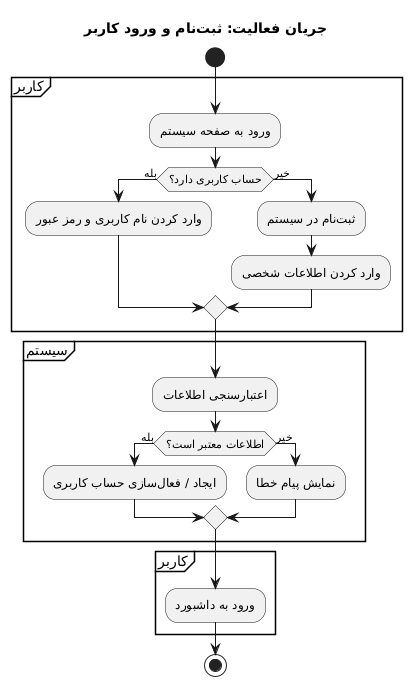

The diagram above was rendered by PlantUML. Its source (embedded in the PNG):
@startuml
title جریان فعالیت: ثبتنام و ورود کاربر

start

partition "کاربر" {
    :ورود به صفحه سیستم;
    if (حساب کاربری دارد؟) then (بله)
        :وارد کردن نام کاربری و رمز عبور;
    else (خیر)
        :ثبتنام در سیستم;
        :وارد کردن اطلاعات شخصی;
    endif
}

partition "سیستم" {
    :اعتبارسنجی اطلاعات;
    if (اطلاعات معتبر است؟) then (بله)
        :ایجاد / فعالسازی حساب کاربری;
    else (خیر)
        :نمایش پیام خطا;
    endif
}

partition "کاربر" {
    :ورود به داشبورد;
}

stop
@enduml